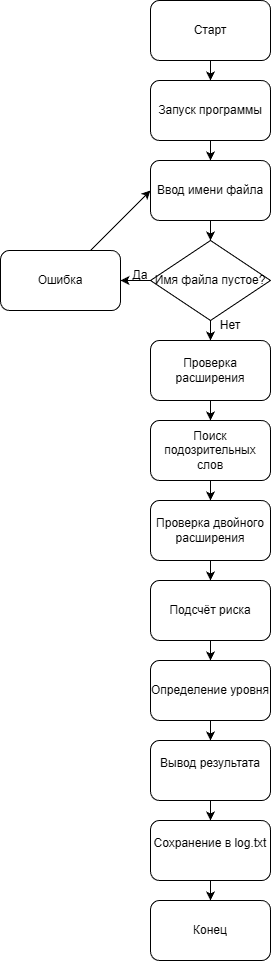

The diagram above was exported from draw.io. Its source (the exported page's mxGraphModel, read from the mxfile embedded in the PNG):
<mxGraphModel dx="951" dy="448" grid="1" gridSize="10" guides="1" tooltips="1" connect="1" arrows="1" fold="1" page="1" pageScale="1" pageWidth="827" pageHeight="1169" math="0" shadow="0">
  <root>
    <mxCell id="0" />
    <mxCell id="1" parent="0" />
    <mxCell id="U1PR0fuHby-hJckOe2n5-24" edge="1" parent="1" source="U1PR0fuHby-hJckOe2n5-17" style="edgeStyle=orthogonalEdgeStyle;rounded=0;orthogonalLoop=1;jettySize=auto;html=1;entryX=0.5;entryY=0;entryDx=0;entryDy=0;" target="U1PR0fuHby-hJckOe2n5-18">
      <mxGeometry relative="1" as="geometry" />
    </mxCell>
    <mxCell id="U1PR0fuHby-hJckOe2n5-17" parent="1" style="rounded=1;whiteSpace=wrap;html=1;" value="Старт" vertex="1">
      <mxGeometry height="60" width="120" x="320" as="geometry" />
    </mxCell>
    <mxCell id="U1PR0fuHby-hJckOe2n5-25" edge="1" parent="1" source="U1PR0fuHby-hJckOe2n5-18" style="edgeStyle=orthogonalEdgeStyle;rounded=0;orthogonalLoop=1;jettySize=auto;html=1;entryX=0.5;entryY=0;entryDx=0;entryDy=0;" target="U1PR0fuHby-hJckOe2n5-19">
      <mxGeometry relative="1" as="geometry" />
    </mxCell>
    <mxCell id="U1PR0fuHby-hJckOe2n5-18" parent="1" style="rounded=1;whiteSpace=wrap;html=1;" value="Запуск программы" vertex="1">
      <mxGeometry height="60" width="120" x="320" y="80" as="geometry" />
    </mxCell>
    <mxCell id="U1PR0fuHby-hJckOe2n5-26" edge="1" parent="1" source="U1PR0fuHby-hJckOe2n5-19" style="edgeStyle=orthogonalEdgeStyle;rounded=0;orthogonalLoop=1;jettySize=auto;html=1;entryX=0.5;entryY=0;entryDx=0;entryDy=0;" target="U1PR0fuHby-hJckOe2n5-20">
      <mxGeometry relative="1" as="geometry" />
    </mxCell>
    <mxCell id="U1PR0fuHby-hJckOe2n5-19" parent="1" style="rounded=1;whiteSpace=wrap;html=1;" value="Ввод имени файла" vertex="1">
      <mxGeometry height="60" width="120" x="320" y="160" as="geometry" />
    </mxCell>
    <mxCell id="U1PR0fuHby-hJckOe2n5-23" edge="1" parent="1" source="U1PR0fuHby-hJckOe2n5-20" style="edgeStyle=orthogonalEdgeStyle;rounded=0;orthogonalLoop=1;jettySize=auto;html=1;entryX=1;entryY=0.5;entryDx=0;entryDy=0;" target="U1PR0fuHby-hJckOe2n5-21">
      <mxGeometry relative="1" as="geometry" />
    </mxCell>
    <mxCell id="U1PR0fuHby-hJckOe2n5-37" edge="1" parent="1" source="U1PR0fuHby-hJckOe2n5-20" style="edgeStyle=orthogonalEdgeStyle;rounded=0;orthogonalLoop=1;jettySize=auto;html=1;entryX=0.5;entryY=0;entryDx=0;entryDy=0;" target="U1PR0fuHby-hJckOe2n5-28">
      <mxGeometry relative="1" as="geometry" />
    </mxCell>
    <mxCell id="U1PR0fuHby-hJckOe2n5-20" parent="1" style="rhombus;whiteSpace=wrap;html=1;" value="Имя файла пустое?" vertex="1">
      <mxGeometry height="80" width="120" x="320" y="240" as="geometry" />
    </mxCell>
    <mxCell id="U1PR0fuHby-hJckOe2n5-22" edge="1" parent="1" source="U1PR0fuHby-hJckOe2n5-21" style="rounded=0;orthogonalLoop=1;jettySize=auto;html=1;entryX=0;entryY=0.5;entryDx=0;entryDy=0;" target="U1PR0fuHby-hJckOe2n5-19">
      <mxGeometry relative="1" as="geometry">
        <mxPoint x="230" y="200" as="targetPoint" />
      </mxGeometry>
    </mxCell>
    <mxCell id="U1PR0fuHby-hJckOe2n5-21" parent="1" style="rounded=1;whiteSpace=wrap;html=1;" value="Ошибка" vertex="1">
      <mxGeometry height="60" width="120" x="170" y="250" as="geometry" />
    </mxCell>
    <mxCell id="U1PR0fuHby-hJckOe2n5-27" parent="1" style="text;html=1;whiteSpace=wrap;strokeColor=none;fillColor=none;align=center;verticalAlign=middle;rounded=0;" value="Да" vertex="1">
      <mxGeometry height="30" width="60" x="280" y="260" as="geometry" />
    </mxCell>
    <mxCell id="U1PR0fuHby-hJckOe2n5-38" edge="1" parent="1" source="U1PR0fuHby-hJckOe2n5-28" style="edgeStyle=orthogonalEdgeStyle;rounded=0;orthogonalLoop=1;jettySize=auto;html=1;entryX=0.5;entryY=0;entryDx=0;entryDy=0;" target="U1PR0fuHby-hJckOe2n5-29">
      <mxGeometry relative="1" as="geometry" />
    </mxCell>
    <mxCell id="U1PR0fuHby-hJckOe2n5-28" parent="1" style="rounded=1;whiteSpace=wrap;html=1;" value="Проверка расширения" vertex="1">
      <mxGeometry height="60" width="120" x="320" y="340" as="geometry" />
    </mxCell>
    <mxCell id="U1PR0fuHby-hJckOe2n5-39" edge="1" parent="1" source="U1PR0fuHby-hJckOe2n5-29" style="edgeStyle=orthogonalEdgeStyle;rounded=0;orthogonalLoop=1;jettySize=auto;html=1;entryX=0.5;entryY=0;entryDx=0;entryDy=0;" target="U1PR0fuHby-hJckOe2n5-30">
      <mxGeometry relative="1" as="geometry" />
    </mxCell>
    <mxCell id="U1PR0fuHby-hJckOe2n5-29" parent="1" style="rounded=1;whiteSpace=wrap;html=1;" value="Поиск подозрительных слов" vertex="1">
      <mxGeometry height="60" width="120" x="320" y="420" as="geometry" />
    </mxCell>
    <mxCell id="U1PR0fuHby-hJckOe2n5-40" edge="1" parent="1" source="U1PR0fuHby-hJckOe2n5-30" style="edgeStyle=orthogonalEdgeStyle;rounded=0;orthogonalLoop=1;jettySize=auto;html=1;entryX=0.5;entryY=0;entryDx=0;entryDy=0;" target="U1PR0fuHby-hJckOe2n5-31">
      <mxGeometry relative="1" as="geometry" />
    </mxCell>
    <mxCell id="U1PR0fuHby-hJckOe2n5-30" parent="1" style="rounded=1;whiteSpace=wrap;html=1;" value="Проверка двойного расширения" vertex="1">
      <mxGeometry height="60" width="120" x="320" y="500" as="geometry" />
    </mxCell>
    <mxCell id="U1PR0fuHby-hJckOe2n5-41" edge="1" parent="1" source="U1PR0fuHby-hJckOe2n5-31" style="edgeStyle=orthogonalEdgeStyle;rounded=0;orthogonalLoop=1;jettySize=auto;html=1;entryX=0.5;entryY=0;entryDx=0;entryDy=0;" target="U1PR0fuHby-hJckOe2n5-32">
      <mxGeometry relative="1" as="geometry" />
    </mxCell>
    <mxCell id="U1PR0fuHby-hJckOe2n5-31" parent="1" style="rounded=1;whiteSpace=wrap;html=1;" value="Подсчёт риска" vertex="1">
      <mxGeometry height="60" width="120" x="320" y="580" as="geometry" />
    </mxCell>
    <mxCell id="U1PR0fuHby-hJckOe2n5-42" edge="1" parent="1" source="U1PR0fuHby-hJckOe2n5-32" style="edgeStyle=orthogonalEdgeStyle;rounded=0;orthogonalLoop=1;jettySize=auto;html=1;entryX=0.5;entryY=0;entryDx=0;entryDy=0;" target="U1PR0fuHby-hJckOe2n5-33">
      <mxGeometry relative="1" as="geometry" />
    </mxCell>
    <mxCell id="U1PR0fuHby-hJckOe2n5-32" parent="1" style="rounded=1;whiteSpace=wrap;html=1;" value="Определение уровня" vertex="1">
      <mxGeometry height="60" width="120" x="320" y="660" as="geometry" />
    </mxCell>
    <mxCell id="U1PR0fuHby-hJckOe2n5-43" edge="1" parent="1" source="U1PR0fuHby-hJckOe2n5-33" style="edgeStyle=orthogonalEdgeStyle;rounded=0;orthogonalLoop=1;jettySize=auto;html=1;entryX=0.5;entryY=0;entryDx=0;entryDy=0;" target="U1PR0fuHby-hJckOe2n5-35">
      <mxGeometry relative="1" as="geometry" />
    </mxCell>
    <mxCell id="U1PR0fuHby-hJckOe2n5-33" parent="1" style="rounded=1;whiteSpace=wrap;html=1;" value="&#10;Вывод результата&#10;&#10;" vertex="1">
      <mxGeometry height="60" width="120" x="320" y="740" as="geometry" />
    </mxCell>
    <mxCell id="U1PR0fuHby-hJckOe2n5-44" edge="1" parent="1" source="U1PR0fuHby-hJckOe2n5-35" style="edgeStyle=orthogonalEdgeStyle;rounded=0;orthogonalLoop=1;jettySize=auto;html=1;entryX=0.5;entryY=0;entryDx=0;entryDy=0;" target="U1PR0fuHby-hJckOe2n5-36">
      <mxGeometry relative="1" as="geometry" />
    </mxCell>
    <UserObject label="&#10;Сохранение в log.txt&#10;&#10;" link="&#10;Сохранение в log.txt&#10;&#10;" id="U1PR0fuHby-hJckOe2n5-35">
      <mxCell parent="1" style="rounded=1;whiteSpace=wrap;html=1;" vertex="1">
        <mxGeometry height="60" width="120" x="320" y="820" as="geometry" />
      </mxCell>
    </UserObject>
    <mxCell id="U1PR0fuHby-hJckOe2n5-36" parent="1" style="rounded=1;whiteSpace=wrap;html=1;" value="Конец" vertex="1">
      <mxGeometry height="60" width="120" x="320" y="900" as="geometry" />
    </mxCell>
    <mxCell id="U1PR0fuHby-hJckOe2n5-45" parent="1" style="text;html=1;whiteSpace=wrap;strokeColor=none;fillColor=none;align=center;verticalAlign=middle;rounded=0;" value="Нет" vertex="1">
      <mxGeometry height="30" width="60" x="370" y="310" as="geometry" />
    </mxCell>
  </root>
</mxGraphModel>